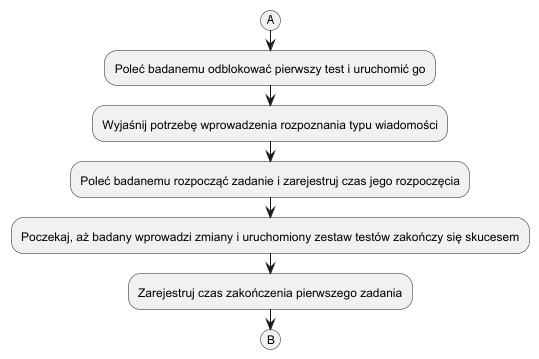

The diagram above was rendered by PlantUML. Its source (embedded in the PNG):
@startuml
(A)
:Poleć badanemu odblokować pierwszy test i uruchomić go;
:Wyjaśnij potrzebę wprowadzenia rozpoznania typu wiadomości;
:Poleć badanemu rozpocząć zadanie i zarejestruj czas jego rozpoczęcia;
:Poczekaj, aż badany wprowadzi zmiany i uruchomiony zestaw testów zakończy się skucesem;
:Zarejestruj czas zakończenia pierwszego zadania;
(B)
@enduml